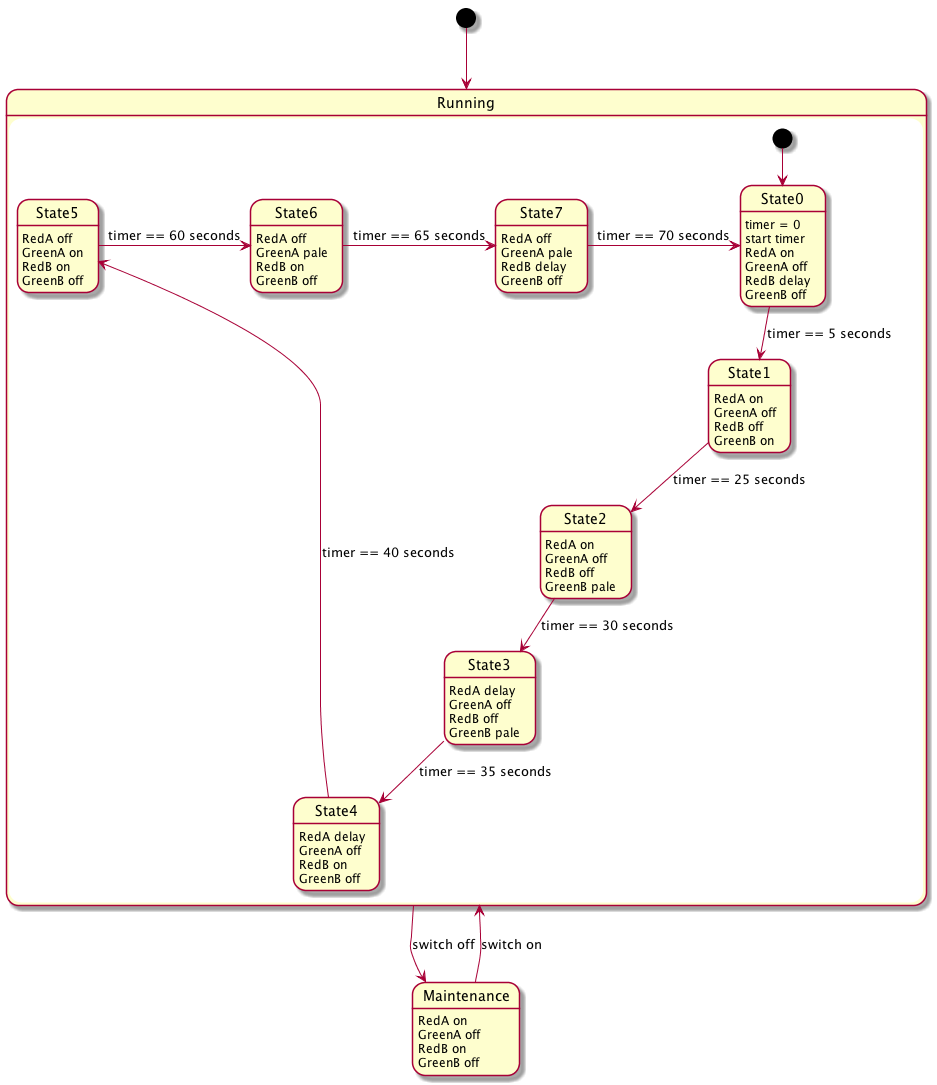

The diagram above was rendered by PlantUML. Its source (embedded in the PNG):
@startuml

[*] --> Running

State Running {
    [*] --> State0 
    state State0
    State0: timer = 0
    State0: start timer
    State0: RedA on
    State0: GreenA off
    State0: RedB delay
    State0: GreenB off

    state State1
    State1: RedA on
    State1: GreenA off
    State1: RedB off
    State1: GreenB on

    State0 --> State1 : timer == 5 seconds

    state State2
    State2: RedA on
    State2: GreenA off
    State2: RedB off
    State2: GreenB pale

    State1 --> State2 : timer == 25 seconds

    state State3
    State3: RedA delay
    State3: GreenA off
    State3: RedB off
    State3: GreenB pale

    State2 --> State3 : timer == 30 seconds

    state State4
    State4: RedA delay
    State4: GreenA off
    State4: RedB on
    State4: GreenB off

    State3 --> State4 : timer == 35 seconds

    state State5
    State5: RedA off
    State5: GreenA on
    State5: RedB on
    State5: GreenB off

    State4 --> State5 : timer == 40 seconds

    state State6
    State6: RedA off
    State6: GreenA pale
    State6: RedB on
    State6: GreenB off

    State5 -> State6 : timer == 60 seconds

    state State7
    State7: RedA off
    State7: GreenA pale
    State7: RedB delay
    State7: GreenB off

    State6 -> State7 : timer == 65 seconds

    State7 -> State0 : timer == 70 seconds
}

State Maintenance
Maintenance: RedA on
Maintenance: GreenA off
Maintenance: RedB on
Maintenance: GreenB off

Running --> Maintenance : switch off
Maintenance --> Running : switch on 

@enduml